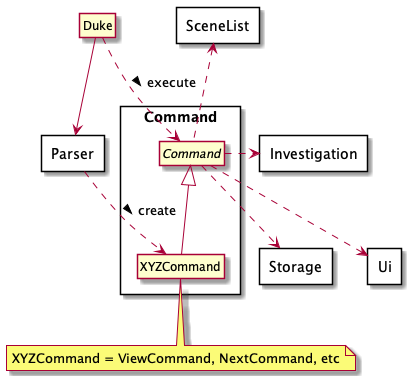

The diagram above was rendered by PlantUML. Its source (embedded in the PNG):
@startuml

allowmixing
hide circle
skinparam componentStyle rectangle

class Duke


component Ui {
}
component Storage {
}
component Investigation {
}
component SceneList {
}
component Parser {
}

component Command {
    abstract class Command
    Class XYZCommand
}


Duke --> Parser
Duke ..> Command: execute >
Parser ..> XYZCommand: create >
Command <|-- XYZCommand
Command ..> Storage
Command ..> Ui

Investigation <.left. Command

SceneList <.. Command
note bottom of XYZCommand: XYZCommand = ViewCommand, NextCommand, etc

hide members

@enduml